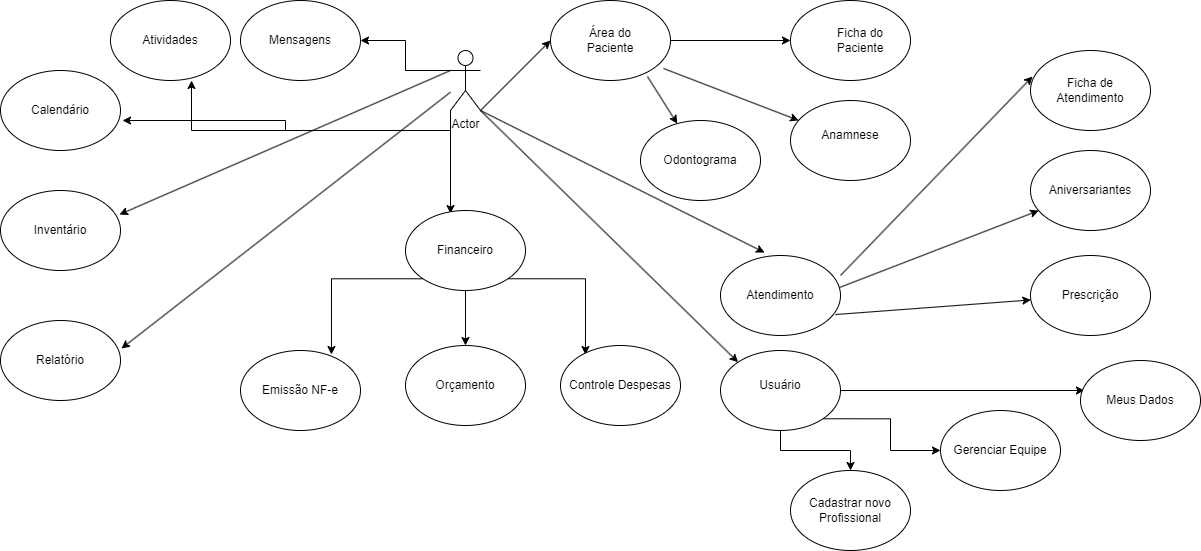

The diagram above was exported from draw.io. Its source (the exported page's mxGraphModel, read from the mxfile embedded in the PNG):
<mxGraphModel dx="2261" dy="790" grid="1" gridSize="10" guides="1" tooltips="1" connect="1" arrows="1" fold="1" page="1" pageScale="1" pageWidth="827" pageHeight="1169" math="0" shadow="0">
  <root>
    <mxCell id="0" />
    <mxCell id="1" parent="0" />
    <mxCell id="DR-k8l8bRKa-0MTiYOgm-46" style="edgeStyle=orthogonalEdgeStyle;rounded=0;orthogonalLoop=1;jettySize=auto;html=1;exitX=0;exitY=1;exitDx=0;exitDy=0;exitPerimeter=0;entryX=0.375;entryY=0.038;entryDx=0;entryDy=0;entryPerimeter=0;" edge="1" parent="1" source="DR-k8l8bRKa-0MTiYOgm-1" target="DR-k8l8bRKa-0MTiYOgm-39">
      <mxGeometry relative="1" as="geometry" />
    </mxCell>
    <mxCell id="DR-k8l8bRKa-0MTiYOgm-53" style="edgeStyle=orthogonalEdgeStyle;rounded=0;orthogonalLoop=1;jettySize=auto;html=1;exitX=0;exitY=0.3333333333333333;exitDx=0;exitDy=0;exitPerimeter=0;" edge="1" parent="1" source="DR-k8l8bRKa-0MTiYOgm-1" target="DR-k8l8bRKa-0MTiYOgm-47">
      <mxGeometry relative="1" as="geometry" />
    </mxCell>
    <mxCell id="DR-k8l8bRKa-0MTiYOgm-55" style="edgeStyle=orthogonalEdgeStyle;rounded=0;orthogonalLoop=1;jettySize=auto;html=1;exitX=0;exitY=1;exitDx=0;exitDy=0;exitPerimeter=0;entryX=0.675;entryY=1;entryDx=0;entryDy=0;entryPerimeter=0;" edge="1" parent="1" source="DR-k8l8bRKa-0MTiYOgm-1" target="DR-k8l8bRKa-0MTiYOgm-51">
      <mxGeometry relative="1" as="geometry" />
    </mxCell>
    <mxCell id="DR-k8l8bRKa-0MTiYOgm-56" style="edgeStyle=orthogonalEdgeStyle;rounded=0;orthogonalLoop=1;jettySize=auto;html=1;exitX=0;exitY=1;exitDx=0;exitDy=0;exitPerimeter=0;entryX=1.017;entryY=0.625;entryDx=0;entryDy=0;entryPerimeter=0;" edge="1" parent="1" source="DR-k8l8bRKa-0MTiYOgm-1" target="DR-k8l8bRKa-0MTiYOgm-48">
      <mxGeometry relative="1" as="geometry" />
    </mxCell>
    <mxCell id="DR-k8l8bRKa-0MTiYOgm-1" value="Actor" style="shape=umlActor;verticalLabelPosition=bottom;verticalAlign=top;html=1;outlineConnect=0;" vertex="1" parent="1">
      <mxGeometry x="50" y="50" width="30" height="60" as="geometry" />
    </mxCell>
    <mxCell id="DR-k8l8bRKa-0MTiYOgm-3" value="" style="ellipse;whiteSpace=wrap;html=1;" vertex="1" parent="1">
      <mxGeometry x="150" width="120" height="80" as="geometry" />
    </mxCell>
    <mxCell id="DR-k8l8bRKa-0MTiYOgm-4" value="" style="ellipse;whiteSpace=wrap;html=1;" vertex="1" parent="1">
      <mxGeometry x="390" y="100" width="120" height="80" as="geometry" />
    </mxCell>
    <mxCell id="DR-k8l8bRKa-0MTiYOgm-5" value="" style="ellipse;whiteSpace=wrap;html=1;" vertex="1" parent="1">
      <mxGeometry x="390" width="120" height="80" as="geometry" />
    </mxCell>
    <mxCell id="DR-k8l8bRKa-0MTiYOgm-7" value="" style="endArrow=classic;html=1;rounded=0;entryX=0;entryY=0.5;entryDx=0;entryDy=0;exitX=1;exitY=0.5;exitDx=0;exitDy=0;" edge="1" parent="1" source="DR-k8l8bRKa-0MTiYOgm-3" target="DR-k8l8bRKa-0MTiYOgm-5">
      <mxGeometry width="50" height="50" relative="1" as="geometry">
        <mxPoint x="100" y="90" as="sourcePoint" />
        <mxPoint x="302" y="80" as="targetPoint" />
      </mxGeometry>
    </mxCell>
    <mxCell id="DR-k8l8bRKa-0MTiYOgm-8" value="" style="endArrow=classic;html=1;rounded=0;entryX=0;entryY=0.5;entryDx=0;entryDy=0;exitX=1;exitY=1;exitDx=0;exitDy=0;exitPerimeter=0;" edge="1" parent="1" source="DR-k8l8bRKa-0MTiYOgm-1" target="DR-k8l8bRKa-0MTiYOgm-3">
      <mxGeometry width="50" height="50" relative="1" as="geometry">
        <mxPoint x="100" y="80" as="sourcePoint" />
        <mxPoint x="130" y="20" as="targetPoint" />
      </mxGeometry>
    </mxCell>
    <mxCell id="DR-k8l8bRKa-0MTiYOgm-9" value="" style="endArrow=classic;html=1;rounded=0;exitX=0.942;exitY=0.85;exitDx=0;exitDy=0;exitPerimeter=0;" edge="1" parent="1" source="DR-k8l8bRKa-0MTiYOgm-3" target="DR-k8l8bRKa-0MTiYOgm-4">
      <mxGeometry width="50" height="50" relative="1" as="geometry">
        <mxPoint x="100" y="100" as="sourcePoint" />
        <mxPoint x="150" y="150" as="targetPoint" />
      </mxGeometry>
    </mxCell>
    <mxCell id="DR-k8l8bRKa-0MTiYOgm-10" value="Área do Paciente" style="text;html=1;strokeColor=none;fillColor=none;align=center;verticalAlign=middle;whiteSpace=wrap;rounded=0;" vertex="1" parent="1">
      <mxGeometry x="180" y="25" width="60" height="30" as="geometry" />
    </mxCell>
    <mxCell id="DR-k8l8bRKa-0MTiYOgm-12" value="Ficha do Paciente" style="text;html=1;strokeColor=none;fillColor=none;align=center;verticalAlign=middle;whiteSpace=wrap;rounded=0;" vertex="1" parent="1">
      <mxGeometry x="430" y="25" width="60" height="30" as="geometry" />
    </mxCell>
    <mxCell id="DR-k8l8bRKa-0MTiYOgm-13" value="Anamnese" style="text;html=1;strokeColor=none;fillColor=none;align=center;verticalAlign=middle;whiteSpace=wrap;rounded=0;" vertex="1" parent="1">
      <mxGeometry x="420" y="120" width="60" height="30" as="geometry" />
    </mxCell>
    <mxCell id="DR-k8l8bRKa-0MTiYOgm-14" value="Odontograma" style="ellipse;whiteSpace=wrap;html=1;" vertex="1" parent="1">
      <mxGeometry x="240" y="120" width="120" height="80" as="geometry" />
    </mxCell>
    <mxCell id="DR-k8l8bRKa-0MTiYOgm-15" value="" style="endArrow=classic;html=1;rounded=0;exitX=0.808;exitY=0.95;exitDx=0;exitDy=0;exitPerimeter=0;" edge="1" parent="1" source="DR-k8l8bRKa-0MTiYOgm-3" target="DR-k8l8bRKa-0MTiYOgm-14">
      <mxGeometry width="50" height="50" relative="1" as="geometry">
        <mxPoint x="390" y="430" as="sourcePoint" />
        <mxPoint x="440" y="380" as="targetPoint" />
      </mxGeometry>
    </mxCell>
    <mxCell id="DR-k8l8bRKa-0MTiYOgm-16" value="" style="ellipse;whiteSpace=wrap;html=1;" vertex="1" parent="1">
      <mxGeometry x="320" y="255" width="120" height="80" as="geometry" />
    </mxCell>
    <mxCell id="DR-k8l8bRKa-0MTiYOgm-17" value="Atendimento" style="text;html=1;strokeColor=none;fillColor=none;align=center;verticalAlign=middle;whiteSpace=wrap;rounded=0;" vertex="1" parent="1">
      <mxGeometry x="350" y="280" width="60" height="30" as="geometry" />
    </mxCell>
    <mxCell id="DR-k8l8bRKa-0MTiYOgm-18" value="" style="ellipse;whiteSpace=wrap;html=1;" vertex="1" parent="1">
      <mxGeometry x="630" y="50" width="120" height="80" as="geometry" />
    </mxCell>
    <mxCell id="DR-k8l8bRKa-0MTiYOgm-19" value="Ficha de Atendimento" style="text;html=1;strokeColor=none;fillColor=none;align=center;verticalAlign=middle;whiteSpace=wrap;rounded=0;" vertex="1" parent="1">
      <mxGeometry x="660" y="75" width="60" height="30" as="geometry" />
    </mxCell>
    <mxCell id="DR-k8l8bRKa-0MTiYOgm-20" value="" style="ellipse;whiteSpace=wrap;html=1;" vertex="1" parent="1">
      <mxGeometry x="630" y="150" width="120" height="80" as="geometry" />
    </mxCell>
    <mxCell id="DR-k8l8bRKa-0MTiYOgm-21" value="Aniversariantes" style="text;html=1;strokeColor=none;fillColor=none;align=center;verticalAlign=middle;whiteSpace=wrap;rounded=0;" vertex="1" parent="1">
      <mxGeometry x="660" y="175" width="60" height="30" as="geometry" />
    </mxCell>
    <mxCell id="DR-k8l8bRKa-0MTiYOgm-22" value="" style="ellipse;whiteSpace=wrap;html=1;" vertex="1" parent="1">
      <mxGeometry x="630" y="255" width="120" height="80" as="geometry" />
    </mxCell>
    <mxCell id="DR-k8l8bRKa-0MTiYOgm-23" value="Prescrição" style="text;html=1;strokeColor=none;fillColor=none;align=center;verticalAlign=middle;whiteSpace=wrap;rounded=0;" vertex="1" parent="1">
      <mxGeometry x="660" y="280" width="60" height="30" as="geometry" />
    </mxCell>
    <mxCell id="DR-k8l8bRKa-0MTiYOgm-24" value="" style="endArrow=classic;html=1;rounded=0;exitX=1;exitY=0.25;exitDx=0;exitDy=0;exitPerimeter=0;entryX=0.017;entryY=0.325;entryDx=0;entryDy=0;entryPerimeter=0;" edge="1" parent="1" source="DR-k8l8bRKa-0MTiYOgm-16" target="DR-k8l8bRKa-0MTiYOgm-18">
      <mxGeometry width="50" height="50" relative="1" as="geometry">
        <mxPoint x="390" y="430" as="sourcePoint" />
        <mxPoint x="440" y="380" as="targetPoint" />
      </mxGeometry>
    </mxCell>
    <mxCell id="DR-k8l8bRKa-0MTiYOgm-25" value="" style="endArrow=classic;html=1;rounded=0;exitX=0.992;exitY=0.4;exitDx=0;exitDy=0;exitPerimeter=0;" edge="1" parent="1" source="DR-k8l8bRKa-0MTiYOgm-16" target="DR-k8l8bRKa-0MTiYOgm-20">
      <mxGeometry width="50" height="50" relative="1" as="geometry">
        <mxPoint x="390" y="430" as="sourcePoint" />
        <mxPoint x="440" y="380" as="targetPoint" />
      </mxGeometry>
    </mxCell>
    <mxCell id="DR-k8l8bRKa-0MTiYOgm-26" value="" style="endArrow=classic;html=1;rounded=0;exitX=0.958;exitY=0.738;exitDx=0;exitDy=0;exitPerimeter=0;" edge="1" parent="1" source="DR-k8l8bRKa-0MTiYOgm-16" target="DR-k8l8bRKa-0MTiYOgm-22">
      <mxGeometry width="50" height="50" relative="1" as="geometry">
        <mxPoint x="390" y="430" as="sourcePoint" />
        <mxPoint x="440" y="380" as="targetPoint" />
      </mxGeometry>
    </mxCell>
    <mxCell id="DR-k8l8bRKa-0MTiYOgm-27" value="" style="endArrow=classic;html=1;rounded=0;entryX=0.367;entryY=-0.037;entryDx=0;entryDy=0;entryPerimeter=0;exitX=1;exitY=1;exitDx=0;exitDy=0;exitPerimeter=0;" edge="1" parent="1" source="DR-k8l8bRKa-0MTiYOgm-1" target="DR-k8l8bRKa-0MTiYOgm-16">
      <mxGeometry width="50" height="50" relative="1" as="geometry">
        <mxPoint x="140" y="190" as="sourcePoint" />
        <mxPoint x="190" y="140" as="targetPoint" />
      </mxGeometry>
    </mxCell>
    <mxCell id="DR-k8l8bRKa-0MTiYOgm-34" style="edgeStyle=orthogonalEdgeStyle;rounded=0;orthogonalLoop=1;jettySize=auto;html=1;exitX=1;exitY=0.5;exitDx=0;exitDy=0;entryX=0.033;entryY=0.375;entryDx=0;entryDy=0;entryPerimeter=0;" edge="1" parent="1" source="DR-k8l8bRKa-0MTiYOgm-28" target="DR-k8l8bRKa-0MTiYOgm-30">
      <mxGeometry relative="1" as="geometry" />
    </mxCell>
    <mxCell id="DR-k8l8bRKa-0MTiYOgm-35" style="edgeStyle=orthogonalEdgeStyle;rounded=0;orthogonalLoop=1;jettySize=auto;html=1;exitX=1;exitY=1;exitDx=0;exitDy=0;" edge="1" parent="1" source="DR-k8l8bRKa-0MTiYOgm-28" target="DR-k8l8bRKa-0MTiYOgm-31">
      <mxGeometry relative="1" as="geometry" />
    </mxCell>
    <mxCell id="DR-k8l8bRKa-0MTiYOgm-36" style="edgeStyle=orthogonalEdgeStyle;rounded=0;orthogonalLoop=1;jettySize=auto;html=1;exitX=0.5;exitY=1;exitDx=0;exitDy=0;entryX=0.5;entryY=0;entryDx=0;entryDy=0;" edge="1" parent="1" source="DR-k8l8bRKa-0MTiYOgm-28" target="DR-k8l8bRKa-0MTiYOgm-32">
      <mxGeometry relative="1" as="geometry" />
    </mxCell>
    <mxCell id="DR-k8l8bRKa-0MTiYOgm-28" value="" style="ellipse;whiteSpace=wrap;html=1;" vertex="1" parent="1">
      <mxGeometry x="320" y="350" width="120" height="80" as="geometry" />
    </mxCell>
    <mxCell id="DR-k8l8bRKa-0MTiYOgm-29" value="Usuário" style="text;html=1;strokeColor=none;fillColor=none;align=center;verticalAlign=middle;whiteSpace=wrap;rounded=0;" vertex="1" parent="1">
      <mxGeometry x="350" y="370" width="60" height="30" as="geometry" />
    </mxCell>
    <mxCell id="DR-k8l8bRKa-0MTiYOgm-30" value="Meus Dados" style="ellipse;whiteSpace=wrap;html=1;" vertex="1" parent="1">
      <mxGeometry x="680" y="360" width="120" height="80" as="geometry" />
    </mxCell>
    <mxCell id="DR-k8l8bRKa-0MTiYOgm-31" value="Gerenciar Equipe" style="ellipse;whiteSpace=wrap;html=1;" vertex="1" parent="1">
      <mxGeometry x="540" y="410" width="120" height="80" as="geometry" />
    </mxCell>
    <mxCell id="DR-k8l8bRKa-0MTiYOgm-32" value="Cadastrar novo Profissional" style="ellipse;whiteSpace=wrap;html=1;" vertex="1" parent="1">
      <mxGeometry x="390" y="470" width="120" height="80" as="geometry" />
    </mxCell>
    <mxCell id="DR-k8l8bRKa-0MTiYOgm-38" value="" style="endArrow=classic;html=1;rounded=0;entryX=0;entryY=0;entryDx=0;entryDy=0;exitX=1;exitY=1;exitDx=0;exitDy=0;exitPerimeter=0;" edge="1" parent="1" source="DR-k8l8bRKa-0MTiYOgm-1" target="DR-k8l8bRKa-0MTiYOgm-28">
      <mxGeometry width="50" height="50" relative="1" as="geometry">
        <mxPoint x="130" y="320" as="sourcePoint" />
        <mxPoint x="180" y="270" as="targetPoint" />
      </mxGeometry>
    </mxCell>
    <mxCell id="DR-k8l8bRKa-0MTiYOgm-43" style="edgeStyle=orthogonalEdgeStyle;rounded=0;orthogonalLoop=1;jettySize=auto;html=1;exitX=1;exitY=1;exitDx=0;exitDy=0;entryX=0.208;entryY=0.113;entryDx=0;entryDy=0;entryPerimeter=0;" edge="1" parent="1" source="DR-k8l8bRKa-0MTiYOgm-39" target="DR-k8l8bRKa-0MTiYOgm-40">
      <mxGeometry relative="1" as="geometry" />
    </mxCell>
    <mxCell id="DR-k8l8bRKa-0MTiYOgm-44" style="edgeStyle=orthogonalEdgeStyle;rounded=0;orthogonalLoop=1;jettySize=auto;html=1;exitX=0.5;exitY=1;exitDx=0;exitDy=0;entryX=0.5;entryY=0;entryDx=0;entryDy=0;" edge="1" parent="1" source="DR-k8l8bRKa-0MTiYOgm-39" target="DR-k8l8bRKa-0MTiYOgm-41">
      <mxGeometry relative="1" as="geometry" />
    </mxCell>
    <mxCell id="DR-k8l8bRKa-0MTiYOgm-45" style="edgeStyle=orthogonalEdgeStyle;rounded=0;orthogonalLoop=1;jettySize=auto;html=1;exitX=0;exitY=1;exitDx=0;exitDy=0;entryX=0.758;entryY=0.05;entryDx=0;entryDy=0;entryPerimeter=0;" edge="1" parent="1" source="DR-k8l8bRKa-0MTiYOgm-39" target="DR-k8l8bRKa-0MTiYOgm-42">
      <mxGeometry relative="1" as="geometry" />
    </mxCell>
    <mxCell id="DR-k8l8bRKa-0MTiYOgm-39" value="Financeiro" style="ellipse;whiteSpace=wrap;html=1;" vertex="1" parent="1">
      <mxGeometry x="5" y="210" width="120" height="80" as="geometry" />
    </mxCell>
    <mxCell id="DR-k8l8bRKa-0MTiYOgm-40" value="Controle Despesas" style="ellipse;whiteSpace=wrap;html=1;" vertex="1" parent="1">
      <mxGeometry x="160" y="345" width="120" height="80" as="geometry" />
    </mxCell>
    <mxCell id="DR-k8l8bRKa-0MTiYOgm-41" value="Orçamento" style="ellipse;whiteSpace=wrap;html=1;" vertex="1" parent="1">
      <mxGeometry x="5" y="345" width="120" height="80" as="geometry" />
    </mxCell>
    <mxCell id="DR-k8l8bRKa-0MTiYOgm-42" value="Emissão NF-e" style="ellipse;whiteSpace=wrap;html=1;" vertex="1" parent="1">
      <mxGeometry x="-160" y="350" width="120" height="80" as="geometry" />
    </mxCell>
    <mxCell id="DR-k8l8bRKa-0MTiYOgm-47" value="Mensagens" style="ellipse;whiteSpace=wrap;html=1;" vertex="1" parent="1">
      <mxGeometry x="-160" width="120" height="80" as="geometry" />
    </mxCell>
    <mxCell id="DR-k8l8bRKa-0MTiYOgm-48" value="Calendário" style="ellipse;whiteSpace=wrap;html=1;" vertex="1" parent="1">
      <mxGeometry x="-400" y="70" width="120" height="80" as="geometry" />
    </mxCell>
    <mxCell id="DR-k8l8bRKa-0MTiYOgm-49" value="Inventário" style="ellipse;whiteSpace=wrap;html=1;" vertex="1" parent="1">
      <mxGeometry x="-400" y="190" width="120" height="80" as="geometry" />
    </mxCell>
    <mxCell id="DR-k8l8bRKa-0MTiYOgm-50" value="Relatório" style="ellipse;whiteSpace=wrap;html=1;" vertex="1" parent="1">
      <mxGeometry x="-400" y="320" width="120" height="80" as="geometry" />
    </mxCell>
    <mxCell id="DR-k8l8bRKa-0MTiYOgm-51" value="Atividades" style="ellipse;whiteSpace=wrap;html=1;" vertex="1" parent="1">
      <mxGeometry x="-290" width="120" height="80" as="geometry" />
    </mxCell>
    <mxCell id="DR-k8l8bRKa-0MTiYOgm-52" value="" style="endArrow=classic;html=1;rounded=0;entryX=1.008;entryY=0.35;entryDx=0;entryDy=0;entryPerimeter=0;" edge="1" parent="1" source="DR-k8l8bRKa-0MTiYOgm-1" target="DR-k8l8bRKa-0MTiYOgm-50">
      <mxGeometry width="50" height="50" relative="1" as="geometry">
        <mxPoint x="-150" y="300" as="sourcePoint" />
        <mxPoint x="-180" y="250" as="targetPoint" />
      </mxGeometry>
    </mxCell>
    <mxCell id="DR-k8l8bRKa-0MTiYOgm-54" value="" style="endArrow=classic;html=1;rounded=0;entryX=0.992;entryY=0.3;entryDx=0;entryDy=0;entryPerimeter=0;exitX=0;exitY=0.3333333333333333;exitDx=0;exitDy=0;exitPerimeter=0;" edge="1" parent="1" source="DR-k8l8bRKa-0MTiYOgm-1" target="DR-k8l8bRKa-0MTiYOgm-49">
      <mxGeometry width="50" height="50" relative="1" as="geometry">
        <mxPoint x="-220" y="110" as="sourcePoint" />
        <mxPoint x="-170" y="60" as="targetPoint" />
      </mxGeometry>
    </mxCell>
  </root>
</mxGraphModel>